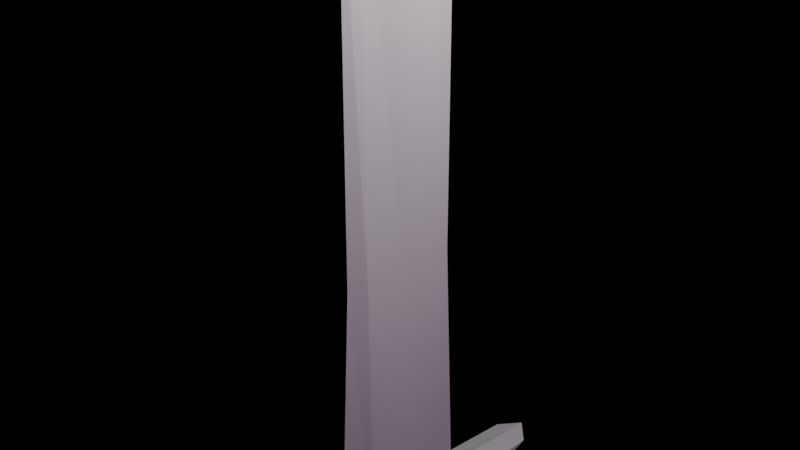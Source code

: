 # Source: Basic_Sword.blend  (saved by Blender 2.91.10; exported with 4.5.12 LTS)
import bpy
from mathutils import Matrix  # noqa: F401  (used for matrix-valued properties, if any)

bpy.ops.wm.read_factory_settings(use_empty=True)
scene = bpy.context.scene
scene.name = 'Scene'

# ---- collections
col_collection = bpy.data.collections.new('Collection'); scene.collection.children.link(col_collection)

# ---- images (referenced by path relative to the original .blend; pixels are not part of the script)
import os
ASSET_DIR = os.environ.get("B2B_ASSET_DIR", "")  # directory of the original .blend (textures are referenced by path, not embedded)
HERE = os.path.dirname(os.path.abspath(__file__))  # packed textures are extracted next to this script under _unpacked/

def load_image(name, relpath, width, height, colorspace="sRGB"):
    """Load a texture the original file referenced (path relative to the .blend, or extracted next to this script)."""
    p = next((c for c in (os.path.join(HERE, relpath), os.path.join(ASSET_DIR, relpath)) if relpath and os.path.exists(c)), "")
    if p:
        img = bpy.data.images.load(p, check_existing=True)
        img.name = name
    else:  # same state as the original file: an image datablock whose file is absent (Cycles renders it pink)
        img = bpy.data.images.new(name, width, height)
        img.source = "FILE"
        img.filepath = "//" + (relpath or name)
    img.colorspace_settings.name = colorspace
    return img
img_basic_sword_jpg = load_image('Basic Sword.jpg', 'Images/Basic Sword.jpg', 1024, 1024, 'sRGB')

# ---- materials (node trees are filled in below, after node groups)
mat_basic_sword = bpy.data.materials.new('Basic Sword')
mat_basic_sword.surface_render_method = 'BLENDED'
mat_basic_sword.blend_method = 'BLEND'
mat_basic_sword.use_transparent_shadow = False

# ---- material node trees
mat_basic_sword.use_nodes = True; mat_basic_sword.node_tree.nodes.clear()
_N = mat_basic_sword.node_tree.nodes; _L = mat_basic_sword.node_tree.links
n0 = _N.new('ShaderNodeOutputMaterial'); n0.name = 'Material Output'; n0.location = (300, 300)
n1 = _N.new('ShaderNodeTexImage'); n1.name = 'Image Texture'; n1.location = (-200, 300)
n1.image = img_basic_sword_jpg
n1.extension = 'CLIP'
n2 = _N.new('ShaderNodeBsdfPrincipled'); n2.name = 'Principled BSDF'; n2.location = (0, 300)
n2.distribution = 'GGX'
n2.subsurface_method = 'BURLEY'
n2.inputs[3].default_value = 1.45
n2.inputs[27].default_value = (0.0, 0.0, 0.0, 1.0)
n2.inputs[28].default_value = 1.0
_L.new(n1.outputs[0], n2.inputs[0])
_L.new(n1.outputs[1], n2.inputs[4])
_L.new(n2.outputs[0], n0.inputs[0])
n0.is_active_output = True

# ---- cameras
cam_camera = bpy.data.cameras.new('Camera')
cam_camera.clip_end = 100.0
cam_camera.ortho_scale = 7.314

# ---- lights
light_light = bpy.data.lights.new('Light', 'POINT')
light_light.transmission_factor = 0.0
light_light.energy = 1000.0
light_light.shadow_soft_size = 0.1
light_light.shadow_maximum_resolution = 0.006
light_light.use_absolute_resolution = True

# ---- meshes
me_cube_004 = bpy.data.meshes.new('Cube.004')
me_cube_004.from_pydata([(-0.1092, -0.492, -1.137), (-0.02478, -0.5, 6.56), (-0.1092, 0.492, -1.137), (-0.02478, 0.5, 6.56), (0.1092, -0.492, -1.137), (0.02478, -0.5, 6.56), (0.1092, 0.492, -1.137), (0.02478, 0.5, 6.56), (-0.1308, 0.0, -1.191), (-0.07683, -0.5021, 2.063), (-0.06908, 0.0, 7.585), (-0.07683, 0.5021, 2.063), (0.0, 0.8631, -1.078), (0.0, 0.6915, 6.709), (0.07683, 0.5021, 2.063), (0.1308, 0.0, -1.191), (0.06908, 0.0, 7.585), (0.07683, -0.5021, 2.063), (0.0, -0.8631, -1.078), (0.0, -0.6915, 6.709), (-0.0792, 0.0, 2.063), (0.0, 0.7091, 2.063), (0.0792, 0.0, 2.063), (0.0, -0.7091, 2.063), (0.0, 0.0, -1.203), (0.0, 0.0, 7.919), (0.01783, 0.0, 6.553), (0.009817, 0.0, 2.181), (-0.03256, 0.2217, 6.11), (-0.05548, 0.2217, 2.402), (-0.05879, -0.2201, 2.401), (-0.04279, -0.2201, 6.105)], [], [(0, 9, 20, 8), (9, 1, 10, 26, 31, 30, 27, 20), (20, 27, 29, 28, 26, 10, 3, 11), (8, 20, 11, 2), (2, 11, 21, 12), (11, 3, 13, 21), (21, 13, 7, 14), (12, 21, 14, 6), (6, 14, 22, 15), (14, 7, 16, 22), (22, 16, 5, 17), (15, 22, 17, 4), (4, 17, 23, 18), (17, 5, 19, 23), (23, 19, 1, 9), (18, 23, 9, 0), (2, 12, 24, 8), (12, 6, 15, 24), (24, 15, 4, 18), (8, 24, 18, 0), (7, 13, 25, 16), (13, 3, 10, 25), (25, 10, 1, 19), (16, 25, 19, 5), (26, 28, 29, 27), (27, 30, 31, 26)])
_uv = me_cube_004.uv_layers.new(name='UVMap')
_uv.uv.foreach_set('vector', [0.375, 0.0, 0.5, 0.0, 0.5, 0.125, 0.375, 0.125, 0.5, 0.0, 0.625, 0.0, 0.625, 0.125, 0.6017, 0.125, 0.6006, 0.07011, 0.5084, 0.07021, 0.5027, 0.125, 0.5, 0.125, 0.5, 0.125, 0.5027, 0.125, 0.5085, 0.1802, 0.6008, 0.1804, 0.6017, 0.125, 0.625, 0.125, 0.625, 0.25, 0.5, 0.25, 0.375, 0.125, 0.5, 0.125, 0.5, 0.25, 0.375, 0.25, 0.375, 0.25, 0.5, 0.25, 0.5, 0.3733, 0.3698, 0.3698, 0.5, 0.25, 0.625, 0.25, 0.6302, 0.3698, 0.5, 0.3733, 0.5, 0.3733, 0.6302, 0.3698, 0.6667, 0.4583, 0.5, 0.4931, 0.3698, 0.3698, 0.5, 0.3733, 0.5, 0.4931, 0.3333, 0.4583, 0.3333, 0.4583, 0.5, 0.4931, 0.5, 0.625, 0.3681, 0.625, 0.5, 0.4931, 0.6667, 0.4583, 0.6319, 0.625, 0.5, 0.625, 0.5, 0.625, 0.6319, 0.625, 0.6667, 0.7917, 0.5, 0.7569, 0.3681, 0.625, 0.5, 0.625, 0.5, 0.7569, 0.3333, 0.7917, 0.3333, 0.7917, 0.5, 0.7569, 0.5, 0.8767, 0.3698, 0.8802, 0.5, 0.7569, 0.6667, 0.7917, 0.6302, 0.8802, 0.5, 0.8767, 0.5, 0.8767, 0.6302, 0.8802, 0.625, 1.0, 0.5, 1.0, 0.3698, 0.8802, 0.5, 0.8767, 0.5, 1.0, 0.375, 1.0, 0.125, 0.5, 0.2448, 0.4948, 0.2483, 0.625, 0.125, 0.625, 0.2448, 0.4948, 0.3333, 0.4583, 0.3681, 0.625, 0.2483, 0.625, 0.2483, 0.625, 0.3681, 0.625, 0.3333, 0.7917, 0.2448, 0.7552, 0.125, 0.625, 0.2483, 0.625, 0.2448, 0.7552, 0.125, 0.75, 0.6667, 0.4583, 0.7552, 0.4948, 0.7517, 0.625, 0.6319, 0.625, 0.7552, 0.4948, 0.875, 0.5, 0.875, 0.625, 0.7517, 0.625, 0.7517, 0.625, 0.875, 0.625, 0.875, 0.75, 0.7552, 0.7552, 0.6319, 0.625, 0.7517, 0.625, 0.7552, 0.7552, 0.6667, 0.7917, 0.6017, 0.125, 0.6008, 0.1804, 0.5085, 0.1802, 0.5027, 0.125, 0.5027, 0.125, 0.5084, 0.07021, 0.6006, 0.07011, 0.6017, 0.125])
me_cube_004.use_remesh_fix_poles = True
me_cube_004.use_remesh_preserve_attributes = False
me_cube_004.use_mirror_x = True
me_cube_004.use_mirror_y = True
me_cube_004.use_mirror_vertex_groups = False
me_cube_004.update()
me_cube_006 = bpy.data.meshes.new('Cube.006')
me_cube_006.from_pydata([(-0.1364, -0.1899, -0.09737), (-0.2291, -0.2338, 0.1222), (-0.1364, 0.1899, -0.09737), (-0.2291, 0.2338, 0.1222), (0.1364, -0.1899, -0.09737), (0.2291, -0.2338, 0.1222), (0.1364, 0.1899, -0.09737), (0.2291, 0.2338, 0.1222)], [], [(0, 1, 3, 2), (2, 3, 7, 6), (6, 7, 5, 4), (4, 5, 1, 0), (2, 6, 4, 0), (7, 3, 1, 5)])
_uv = me_cube_006.uv_layers.new(name='UVMap')
_uv.uv.foreach_set('vector', [0.375, 0.0, 0.625, 0.0, 0.625, 0.25, 0.375, 0.25, 0.375, 0.25, 0.625, 0.25, 0.625, 0.5, 0.375, 0.5, 0.375, 0.5, 0.625, 0.5, 0.625, 0.75, 0.375, 0.75, 0.375, 0.75, 0.625, 0.75, 0.625, 1.0, 0.375, 1.0, 0.125, 0.5, 0.375, 0.5, 0.375, 0.75, 0.125, 0.75, 0.625, 0.5, 0.875, 0.5, 0.875, 0.75, 0.625, 0.75])
me_cube_006.use_remesh_fix_poles = True
me_cube_006.use_remesh_preserve_attributes = False
me_cube_006.use_mirror_x = True
me_cube_006.use_mirror_y = True
me_cube_006.use_mirror_vertex_groups = False
me_cube_006.update()
me_cylinder = bpy.data.meshes.new('Cylinder')
me_cylinder.from_pydata([(0.5556, 0.8315, -1.0), (0.5556, 0.8315, 1.0), (0.9808, 0.1951, -1.0), (0.9808, 0.1951, 1.0), (0.8315, -0.5556, -1.0), (0.8315, -0.5556, 1.0), (0.1951, -0.9808, -1.0), (0.1951, -0.9808, 1.0), (-0.5556, -0.8315, -1.0), (-0.5556, -0.8315, 1.0), (-0.9808, -0.1951, -1.0), (-0.9808, -0.1951, 1.0), (-0.8315, 0.5556, -1.0), (-0.8315, 0.5556, 1.0), (-0.1951, 0.9808, -1.0), (-0.1951, 0.9808, 1.0), (0.5556, 0.8315, 6.245), (-0.1951, 0.9808, 6.245), (0.9808, 0.1951, 6.245), (0.8315, -0.5556, 6.245), (0.1951, -0.9808, 6.245), (-0.5556, -0.8315, 6.245), (-0.9808, -0.1951, 6.245), (-0.8315, 0.5556, 6.245)], [], [(3, 5, 4, 2), (5, 7, 6, 4), (7, 9, 8, 6), (9, 11, 10, 8), (11, 13, 12, 10), (13, 15, 14, 12), (15, 1, 0, 14), (1, 15, 17, 16), (14, 0, 2, 4, 6, 8, 10, 12), (1, 3, 2, 0), (17, 23, 22, 21, 20, 19, 18, 16), (7, 5, 19, 20), (13, 11, 22, 23), (3, 1, 16, 18), (9, 7, 20, 21), (15, 13, 23, 17), (5, 3, 18, 19), (11, 9, 21, 22)])
_uv = me_cylinder.uv_layers.new(name='UVMap')
_uv.uv.foreach_set('vector', [0.7812, 1.0, 0.6562, 1.0, 0.6562, 0.5, 0.7812, 0.5, 0.6562, 1.0, 0.5312, 1.0, 0.5312, 0.5, 0.6562, 0.5, 0.5312, 1.0, 0.4062, 1.0, 0.4062, 0.5, 0.5312, 0.5, 0.4062, 1.0, 0.2812, 1.0, 0.2812, 0.5, 0.4062, 0.5, 0.2812, 1.0, 0.1562, 1.0, 0.1562, 0.5, 0.2812, 0.5, 0.1562, 1.0, 0.03125, 1.0, 0.03125, 0.5, 0.1562, 0.5, 0.03125, 1.0, 0.9062, 1.0, 0.9062, 0.5, 0.03125, 0.5, 0.9062, 1.0, 0.03125, 1.0, 0.03125, 1.0, 0.9062, 1.0, 0.7032, 0.4854, 0.8833, 0.4496, 0.9854, 0.2968, 0.9496, 0.1167, 0.7968, 0.01461, 0.6167, 0.05045, 0.5146, 0.2032, 0.5504, 0.3833, 0.9062, 1.0, 0.7812, 1.0, 0.7812, 0.5, 0.9062, 0.5, 0.2032, 0.4854, 0.05045, 0.3833, 0.01461, 0.2032, 0.1167, 0.05045, 0.2968, 0.01461, 0.4496, 0.1167, 0.4854, 0.2968, 0.3833, 0.4496, 0.5312, 1.0, 0.6562, 1.0, 0.6562, 1.0, 0.5312, 1.0, 0.1562, 1.0, 0.2812, 1.0, 0.2812, 1.0, 0.1562, 1.0, 0.7812, 1.0, 0.9062, 1.0, 0.9062, 1.0, 0.7812, 1.0, 0.4062, 1.0, 0.5312, 1.0, 0.5312, 1.0, 0.4062, 1.0, 0.03125, 1.0, 0.1562, 1.0, 0.1562, 1.0, 0.03125, 1.0, 0.6562, 1.0, 0.7812, 1.0, 0.7812, 1.0, 0.6562, 1.0, 0.2812, 1.0, 0.4062, 1.0, 0.4062, 1.0, 0.2812, 1.0])
me_cylinder.use_remesh_fix_poles = True
me_cylinder.use_remesh_preserve_attributes = False
me_cylinder.use_mirror_vertex_groups = False
me_cylinder.update()
me_cube_001 = bpy.data.meshes.new('Cube.001')
me_cube_001.from_pydata([(-0.4589, -0.6722, -0.8489), (-0.5381, -0.6053, 0.6681), (-0.4589, 0.6722, -0.8489), (-0.5381, 0.6053, 0.6681), (0.4589, -0.6722, -0.8489), (0.5381, -0.6053, 0.6681), (0.4589, 0.6722, -0.8489), (0.5381, 0.6053, 0.6681), (-0.526, 0.4214, -1.096), (-0.5681, 0.0, -1.258), (-0.526, -0.4214, -1.096), (-0.5386, -0.9307, -0.2559), (-0.5554, -1.221, 0.1574), (-0.5696, -1.003, 0.442), (-0.6046, -0.2472, 0.7858), (-0.6318, -1.118e-08, 0.8294), (-0.6046, 0.2472, 0.7858), (-0.5696, 1.003, 0.442), (-0.5554, 1.221, 0.1574), (-0.5386, 0.9307, -0.2559), (0.277, 0.6637, -1.066), (1.49e-08, 0.6208, -1.205), (-0.277, 0.6637, -1.066), (-0.3158, 0.5719, 0.7855), (0.0, 0.4819, 0.8861), (0.3158, 0.5719, 0.7855), (0.5696, 1.003, 0.442), (0.5554, 1.221, 0.1574), (0.5386, 0.9307, -0.2559), (0.526, -0.4214, -1.096), (0.5681, -1.49e-08, -1.258), (0.526, 0.4214, -1.096), (0.6046, 0.2472, 0.7858), (0.6318, -3.725e-09, 0.8294), (0.6046, -0.2472, 0.7858), (0.5696, -1.003, 0.442), (0.5554, -1.221, 0.1574), (0.5386, -0.9307, -0.2559), (-0.277, -0.6637, -1.066), (-1.118e-08, -0.6208, -1.205), (0.277, -0.6637, -1.066), (0.3158, -0.5719, 0.7855), (0.0, -0.4819, 0.8861), (-0.3158, -0.5719, 0.7855), (-0.6939, -0.3913, -0.5735), (-0.8914, -0.3009, 0.08188), (-0.8236, -0.3099, 0.4906), (-0.7019, 1.118e-08, -0.7788), (-0.9486, -7.451e-09, -0.01099), (-0.8918, -3.725e-09, 0.4632), (-0.6939, 0.3913, -0.5735), (-0.8914, 0.3009, 0.08188), (-0.8236, 0.3099, 0.4906), (-0.2765, 1.14, -0.382), (-0.2852, 1.291, 0.06602), (-0.3151, 1.121, 0.4558), (2.98e-08, 1.066, -0.6153), (7.451e-09, 1.259, 0.02313), (0.0, 1.155, 0.4967), (0.2765, 1.14, -0.382), (0.2852, 1.291, 0.06602), (0.3151, 1.121, 0.4558), (0.6939, 0.3913, -0.5735), (0.8914, 0.3009, 0.08188), (0.8236, 0.3099, 0.4906), (0.7019, -3.772e-08, -0.7788), (0.9486, -9.313e-09, -0.01099), (0.8918, 7.451e-09, 0.4632), (0.6939, -0.3913, -0.5735), (0.8914, -0.3009, 0.08188), (0.8236, -0.3099, 0.4906), (0.2765, -1.14, -0.382), (0.2852, -1.291, 0.06602), (0.3151, -1.121, 0.4558), (-2.98e-08, -1.066, -0.6153), (-7.451e-09, -1.259, 0.02313), (0.0, -1.155, 0.4967), (-0.2765, -1.14, -0.382), (-0.2852, -1.291, 0.06602), (-0.3151, -1.121, 0.4558), (-0.3009, 0.3804, -1.285), (-7.451e-09, 0.346, -1.35), (0.3009, 0.3804, -1.285), (-0.3202, -6.519e-09, -1.371), (0.0, 0.0, -1.317), (0.3202, -7.916e-09, -1.371), (-0.3009, -0.3804, -1.285), (1.118e-08, -0.346, -1.35), (0.3009, -0.3804, -1.285), (0.319, 0.1974, 0.983), (1.118e-08, 0.1785, 1.045), (-0.319, 0.1974, 0.983), (0.3337, -1.118e-08, 1.03), (-9.313e-10, -1.863e-08, 1.065), (-0.3337, -3.725e-09, 1.03), (0.319, -0.1974, 0.983), (-2.095e-08, -0.1785, 1.045), (-0.319, -0.1974, 0.983)], [], [(44, 45, 48, 47), (45, 46, 49, 48), (47, 48, 51, 50), (48, 49, 52, 51), (0, 11, 44, 10), (11, 12, 45, 44), (12, 13, 46, 45), (13, 1, 14, 46), (46, 14, 15, 49), (49, 15, 16, 52), (52, 16, 3, 17), (51, 52, 17, 18), (50, 51, 18, 19), (8, 50, 19, 2), (9, 47, 50, 8), (10, 44, 47, 9), (53, 54, 57, 56), (54, 55, 58, 57), (56, 57, 60, 59), (57, 58, 61, 60), (2, 19, 53, 22), (19, 18, 54, 53), (18, 17, 55, 54), (17, 3, 23, 55), (55, 23, 24, 58), (58, 24, 25, 61), (61, 25, 7, 26), (60, 61, 26, 27), (59, 60, 27, 28), (20, 59, 28, 6), (21, 56, 59, 20), (22, 53, 56, 21), (62, 63, 66, 65), (63, 64, 67, 66), (65, 66, 69, 68), (66, 67, 70, 69), (6, 28, 62, 31), (28, 27, 63, 62), (27, 26, 64, 63), (26, 7, 32, 64), (64, 32, 33, 67), (67, 33, 34, 70), (70, 34, 5, 35), (69, 70, 35, 36), (68, 69, 36, 37), (29, 68, 37, 4), (30, 65, 68, 29), (31, 62, 65, 30), (71, 72, 75, 74), (72, 73, 76, 75), (74, 75, 78, 77), (75, 76, 79, 78), (4, 37, 71, 40), (37, 36, 72, 71), (36, 35, 73, 72), (35, 5, 41, 73), (73, 41, 42, 76), (76, 42, 43, 79), (79, 43, 1, 13), (78, 79, 13, 12), (77, 78, 12, 11), (38, 77, 11, 0), (39, 74, 77, 38), (40, 71, 74, 39), (80, 81, 84, 83), (81, 82, 85, 84), (83, 84, 87, 86), (84, 85, 88, 87), (2, 22, 80, 8), (22, 21, 81, 80), (21, 20, 82, 81), (20, 6, 31, 82), (82, 31, 30, 85), (85, 30, 29, 88), (88, 29, 4, 40), (87, 88, 40, 39), (86, 87, 39, 38), (10, 86, 38, 0), (9, 83, 86, 10), (8, 80, 83, 9), (89, 90, 93, 92), (90, 91, 94, 93), (92, 93, 96, 95), (93, 94, 97, 96), (7, 25, 89, 32), (25, 24, 90, 89), (24, 23, 91, 90), (23, 3, 16, 91), (91, 16, 15, 94), (94, 15, 14, 97), (97, 14, 1, 43), (96, 97, 43, 42), (95, 96, 42, 41), (34, 95, 41, 5), (33, 92, 95, 34), (32, 89, 92, 33)])
_uv = me_cube_001.uv_layers.new(name='UVMap')
_uv.uv.foreach_set('vector', [0.4375, 0.0625, 0.5, 0.0625, 0.5, 0.125, 0.4375, 0.125, 0.5, 0.0625, 0.5625, 0.0625, 0.5625, 0.125, 0.5, 0.125, 0.4375, 0.125, 0.5, 0.125, 0.5, 0.1875, 0.4375, 0.1875, 0.5, 0.125, 0.5625, 0.125, 0.5625, 0.1875, 0.5, 0.1875, 0.375, 0.0, 0.4375, 0.0, 0.4375, 0.0625, 0.375, 0.0625, 0.4375, 0.0, 0.5, 0.0, 0.5, 0.0625, 0.4375, 0.0625, 0.5, 0.0, 0.5625, 0.0, 0.5625, 0.0625, 0.5, 0.0625, 0.5625, 0.0, 0.625, 0.0, 0.625, 0.0625, 0.5625, 0.0625, 0.5625, 0.0625, 0.625, 0.0625, 0.625, 0.125, 0.5625, 0.125, 0.5625, 0.125, 0.625, 0.125, 0.625, 0.1875, 0.5625, 0.1875, 0.5625, 0.1875, 0.625, 0.1875, 0.625, 0.25, 0.5625, 0.25, 0.5, 0.1875, 0.5625, 0.1875, 0.5625, 0.25, 0.5, 0.25, 0.4375, 0.1875, 0.5, 0.1875, 0.5, 0.25, 0.4375, 0.25, 0.375, 0.1875, 0.4375, 0.1875, 0.4375, 0.25, 0.375, 0.25, 0.375, 0.125, 0.4375, 0.125, 0.4375, 0.1875, 0.375, 0.1875, 0.375, 0.0625, 0.4375, 0.0625, 0.4375, 0.125, 0.375, 0.125, 0.4372, 0.3121, 0.5, 0.3123, 0.5, 0.3733, 0.4349, 0.3722, 0.5, 0.3123, 0.5628, 0.3121, 0.5651, 0.3722, 0.5, 0.3733, 0.4349, 0.3722, 0.5, 0.3733, 0.5, 0.4325, 0.4296, 0.429, 0.5, 0.3733, 0.5651, 0.3722, 0.5704, 0.429, 0.5, 0.4325, 0.375, 0.25, 0.4375, 0.25, 0.4372, 0.3121, 0.3743, 0.3118, 0.4375, 0.25, 0.5, 0.25, 0.5, 0.3123, 0.4372, 0.3121, 0.5, 0.25, 0.5625, 0.25, 0.5628, 0.3121, 0.5, 0.3123, 0.5625, 0.25, 0.625, 0.25, 0.6257, 0.3118, 0.5628, 0.3121, 0.5628, 0.3121, 0.6257, 0.3118, 0.6302, 0.3698, 0.5651, 0.3722, 0.5651, 0.3722, 0.6302, 0.3698, 0.6426, 0.4199, 0.5704, 0.429, 0.5704, 0.429, 0.6426, 0.4199, 0.6667, 0.4583, 0.5745, 0.4871, 0.5, 0.4325, 0.5704, 0.429, 0.5745, 0.4871, 0.5, 0.4931, 0.4296, 0.429, 0.5, 0.4325, 0.5, 0.4931, 0.4255, 0.4871, 0.3574, 0.4199, 0.4296, 0.429, 0.4255, 0.4871, 0.3333, 0.4583, 0.3698, 0.3698, 0.4349, 0.3722, 0.4296, 0.429, 0.3574, 0.4199, 0.3743, 0.3118, 0.4372, 0.3121, 0.4349, 0.3722, 0.3698, 0.3698, 0.4297, 0.5547, 0.5, 0.5577, 0.5, 0.625, 0.4327, 0.625, 0.5, 0.5577, 0.5703, 0.5547, 0.5673, 0.625, 0.5, 0.625, 0.4327, 0.625, 0.5, 0.625, 0.5, 0.6923, 0.4297, 0.6953, 0.5, 0.625, 0.5673, 0.625, 0.5703, 0.6953, 0.5, 0.6923, 0.3333, 0.4583, 0.4255, 0.4871, 0.4297, 0.5547, 0.3621, 0.5505, 0.4255, 0.4871, 0.5, 0.4931, 0.5, 0.5577, 0.4297, 0.5547, 0.5, 0.4931, 0.5745, 0.4871, 0.5703, 0.5547, 0.5, 0.5577, 0.5745, 0.4871, 0.6667, 0.4583, 0.6379, 0.5505, 0.5703, 0.5547, 0.5703, 0.5547, 0.6379, 0.5505, 0.6319, 0.625, 0.5673, 0.625, 0.5673, 0.625, 0.6319, 0.625, 0.6379, 0.6995, 0.5703, 0.6953, 0.5703, 0.6953, 0.6379, 0.6995, 0.6667, 0.7917, 0.5745, 0.7629, 0.5, 0.6923, 0.5703, 0.6953, 0.5745, 0.7629, 0.5, 0.7569, 0.4297, 0.6953, 0.5, 0.6923, 0.5, 0.7569, 0.4255, 0.7629, 0.3621, 0.6995, 0.4297, 0.6953, 0.4255, 0.7629, 0.3333, 0.7917, 0.3681, 0.625, 0.4327, 0.625, 0.4297, 0.6953, 0.3621, 0.6995, 0.3621, 0.5505, 0.4297, 0.5547, 0.4327, 0.625, 0.3681, 0.625, 0.4296, 0.821, 0.5, 0.8175, 0.5, 0.8767, 0.4349, 0.8778, 0.5, 0.8175, 0.5704, 0.821, 0.5651, 0.8778, 0.5, 0.8767, 0.4349, 0.8778, 0.5, 0.8767, 0.5, 0.9377, 0.4372, 0.9379, 0.5, 0.8767, 0.5651, 0.8778, 0.5628, 0.9379, 0.5, 0.9377, 0.3333, 0.7917, 0.4255, 0.7629, 0.4296, 0.821, 0.3574, 0.8301, 0.4255, 0.7629, 0.5, 0.7569, 0.5, 0.8175, 0.4296, 0.821, 0.5, 0.7569, 0.5745, 0.7629, 0.5704, 0.821, 0.5, 0.8175, 0.5745, 0.7629, 0.6667, 0.7917, 0.6426, 0.8301, 0.5704, 0.821, 0.5704, 0.821, 0.6426, 0.8301, 0.6302, 0.8802, 0.5651, 0.8778, 0.5651, 0.8778, 0.6302, 0.8802, 0.6257, 0.9382, 0.5628, 0.9379, 0.5628, 0.9379, 0.6257, 0.9382, 0.625, 1.0, 0.5625, 1.0, 0.5, 0.9377, 0.5628, 0.9379, 0.5625, 1.0, 0.5, 1.0, 0.4372, 0.9379, 0.5, 0.9377, 0.5, 1.0, 0.4375, 1.0, 0.3743, 0.9382, 0.4372, 0.9379, 0.4375, 1.0, 0.375, 1.0, 0.3698, 0.8802, 0.4349, 0.8778, 0.4372, 0.9379, 0.3743, 0.9382, 0.3574, 0.8301, 0.4296, 0.821, 0.4349, 0.8778, 0.3698, 0.8802, 0.1871, 0.5622, 0.2472, 0.5599, 0.2483, 0.625, 0.1873, 0.625, 0.2472, 0.5599, 0.304, 0.5546, 0.3075, 0.625, 0.2483, 0.625, 0.1873, 0.625, 0.2483, 0.625, 0.2472, 0.6901, 0.1871, 0.6878, 0.2483, 0.625, 0.3075, 0.625, 0.304, 0.6954, 0.2472, 0.6901, 0.125, 0.5, 0.1868, 0.4993, 0.1871, 0.5622, 0.125, 0.5625, 0.1868, 0.4993, 0.2448, 0.4948, 0.2472, 0.5599, 0.1871, 0.5622, 0.2448, 0.4948, 0.2949, 0.4824, 0.304, 0.5546, 0.2472, 0.5599, 0.2949, 0.4824, 0.3333, 0.4583, 0.3621, 0.5505, 0.304, 0.5546, 0.304, 0.5546, 0.3621, 0.5505, 0.3681, 0.625, 0.3075, 0.625, 0.3075, 0.625, 0.3681, 0.625, 0.3621, 0.6995, 0.304, 0.6954, 0.304, 0.6954, 0.3621, 0.6995, 0.3333, 0.7917, 0.2949, 0.7676, 0.2472, 0.6901, 0.304, 0.6954, 0.2949, 0.7676, 0.2448, 0.7552, 0.1871, 0.6878, 0.2472, 0.6901, 0.2448, 0.7552, 0.1868, 0.7507, 0.125, 0.6875, 0.1871, 0.6878, 0.1868, 0.7507, 0.125, 0.75, 0.125, 0.625, 0.1873, 0.625, 0.1871, 0.6878, 0.125, 0.6875, 0.125, 0.5625, 0.1871, 0.5622, 0.1873, 0.625, 0.125, 0.625, 0.696, 0.5546, 0.7528, 0.5599, 0.7517, 0.625, 0.6925, 0.625, 0.7528, 0.5599, 0.8129, 0.5622, 0.8127, 0.625, 0.7517, 0.625, 0.6925, 0.625, 0.7517, 0.625, 0.7528, 0.6901, 0.696, 0.6954, 0.7517, 0.625, 0.8127, 0.625, 0.8129, 0.6878, 0.7528, 0.6901, 0.6667, 0.4583, 0.7051, 0.4824, 0.696, 0.5546, 0.6379, 0.5505, 0.7051, 0.4824, 0.7552, 0.4948, 0.7528, 0.5599, 0.696, 0.5546, 0.7552, 0.4948, 0.8132, 0.4993, 0.8129, 0.5622, 0.7528, 0.5599, 0.8132, 0.4993, 0.875, 0.5, 0.875, 0.5625, 0.8129, 0.5622, 0.8129, 0.5622, 0.875, 0.5625, 0.875, 0.625, 0.8127, 0.625, 0.8127, 0.625, 0.875, 0.625, 0.875, 0.6875, 0.8129, 0.6878, 0.8129, 0.6878, 0.875, 0.6875, 0.875, 0.75, 0.8132, 0.7507, 0.7528, 0.6901, 0.8129, 0.6878, 0.8132, 0.7507, 0.7552, 0.7552, 0.696, 0.6954, 0.7528, 0.6901, 0.7552, 0.7552, 0.7051, 0.7676, 0.6379, 0.6995, 0.696, 0.6954, 0.7051, 0.7676, 0.6667, 0.7917, 0.6319, 0.625, 0.6925, 0.625, 0.696, 0.6954, 0.6379, 0.6995, 0.6379, 0.5505, 0.696, 0.5546, 0.6925, 0.625, 0.6319, 0.625])
me_cube_001.use_remesh_fix_poles = True
me_cube_001.use_remesh_preserve_attributes = False
me_cube_001.use_mirror_vertex_groups = False
me_cube_001.update()
me_basic_sword = bpy.data.meshes.new('Basic Sword')
me_basic_sword.from_pydata([(-0.8889, -0.5, 0.0), (0.8889, -0.5, 0.0), (-0.8889, 0.5, 0.0), (0.8889, 0.5, 0.0)], [], [(0, 1, 3, 2)])
_uv = me_basic_sword.uv_layers.new(name='UVMap')
_uv.uv.foreach_set('vector', [0.0, 0.0, 1.0, 0.0, 1.0, 1.0, 0.0, 1.0])
me_basic_sword.materials.append(mat_basic_sword)
me_basic_sword.use_remesh_fix_poles = True
me_basic_sword.use_remesh_preserve_attributes = False
me_basic_sword.use_mirror_vertex_groups = False
me_basic_sword.update()
me_cube_002 = bpy.data.meshes.new('Cube.002')
me_cube_002.from_pydata([(-0.4695, -2.802, -0.4198), (-0.5735, -4.923, 0.5452), (-0.4695, 2.802, -0.4198), (-0.5735, 4.923, 0.5452), (0.4695, -2.802, -0.4198), (0.5735, -4.923, 0.5452), (0.4695, 2.802, -0.4198), (0.5735, 4.923, 0.5452), (-0.551, 2.794e-07, -0.5255), (-0.6358, -3.312, 0.06271), (-0.7205, 1.166e-06, 0.6509), (-0.6358, 3.312, 0.06271), (-2.235e-07, 3.451, -0.5255), (0.0, 5.465, 0.6509), (0.6358, 3.312, 0.06271), (0.551, 7.674e-07, -0.5255), (0.7205, 3.166e-06, 0.6509), (0.6358, -3.312, 0.06271), (-5.588e-09, -3.451, -0.5255), (0.0, -5.465, 0.6509), (-0.8756, 4.731e-07, 0.06271), (-3.623e-07, 4.562, 0.06271), (0.8756, 2.25e-06, 0.06271), (1.034e-07, -4.562, 0.06271), (-1.09e-07, 2.123e-07, -0.7474), (-1.499e-07, 2.567e-06, 0.8728)], [], [(0, 9, 20, 8), (9, 1, 10, 20), (20, 10, 3, 11), (8, 20, 11, 2), (2, 11, 21, 12), (11, 3, 13, 21), (21, 13, 7, 14), (12, 21, 14, 6), (6, 14, 22, 15), (14, 7, 16, 22), (22, 16, 5, 17), (15, 22, 17, 4), (4, 17, 23, 18), (17, 5, 19, 23), (23, 19, 1, 9), (18, 23, 9, 0), (2, 12, 24, 8), (12, 6, 15, 24), (24, 15, 4, 18), (8, 24, 18, 0), (7, 13, 25, 16), (13, 3, 10, 25), (25, 10, 1, 19), (16, 25, 19, 5)])
_uv = me_cube_002.uv_layers.new(name='UVMap')
_uv.uv.foreach_set('vector', [0.375, 0.0, 0.5, 0.0, 0.5, 0.125, 0.375, 0.125, 0.5, 0.0, 0.625, 0.0, 0.625, 0.125, 0.5, 0.125, 0.5, 0.125, 0.625, 0.125, 0.625, 0.25, 0.5, 0.25, 0.375, 0.125, 0.5, 0.125, 0.5, 0.25, 0.375, 0.25, 0.375, 0.25, 0.5, 0.25, 0.5, 0.3733, 0.3698, 0.3698, 0.5, 0.25, 0.625, 0.25, 0.6302, 0.3698, 0.5, 0.3733, 0.5, 0.3733, 0.6302, 0.3698, 0.6667, 0.4583, 0.5, 0.4931, 0.3698, 0.3698, 0.5, 0.3733, 0.5, 0.4931, 0.3333, 0.4583, 0.3333, 0.4583, 0.5, 0.4931, 0.5, 0.625, 0.3681, 0.625, 0.5, 0.4931, 0.6667, 0.4583, 0.6319, 0.625, 0.5, 0.625, 0.5, 0.625, 0.6319, 0.625, 0.6667, 0.7917, 0.5, 0.7569, 0.3681, 0.625, 0.5, 0.625, 0.5, 0.7569, 0.3333, 0.7917, 0.3333, 0.7917, 0.5, 0.7569, 0.5, 0.8767, 0.3698, 0.8802, 0.5, 0.7569, 0.6667, 0.7917, 0.6302, 0.8802, 0.5, 0.8767, 0.5, 0.8767, 0.6302, 0.8802, 0.625, 1.0, 0.5, 1.0, 0.3698, 0.8802, 0.5, 0.8767, 0.5, 1.0, 0.375, 1.0, 0.125, 0.5, 0.2448, 0.4948, 0.2483, 0.625, 0.125, 0.625, 0.2448, 0.4948, 0.3333, 0.4583, 0.3681, 0.625, 0.2483, 0.625, 0.2483, 0.625, 0.3681, 0.625, 0.3333, 0.7917, 0.2448, 0.7552, 0.125, 0.625, 0.2483, 0.625, 0.2448, 0.7552, 0.125, 0.75, 0.6667, 0.4583, 0.7552, 0.4948, 0.7517, 0.625, 0.6319, 0.625, 0.7552, 0.4948, 0.875, 0.5, 0.875, 0.625, 0.7517, 0.625, 0.7517, 0.625, 0.875, 0.625, 0.875, 0.75, 0.7552, 0.7552, 0.6319, 0.625, 0.7517, 0.625, 0.7552, 0.7552, 0.6667, 0.7917])
me_cube_002.use_remesh_fix_poles = True
me_cube_002.use_remesh_preserve_attributes = False
me_cube_002.use_mirror_x = True
me_cube_002.use_mirror_y = True
me_cube_002.use_mirror_vertex_groups = False
me_cube_002.update()

# ---- objects
ob_cube_002 = bpy.data.objects.new('Cube.002', me_cube_004)
ob_cube_003 = bpy.data.objects.new('Cube.003', me_cube_006)
ob_light = bpy.data.objects.new('Light', light_light)
ob_camera = bpy.data.objects.new('Camera', cam_camera)
ob_cylinder = bpy.data.objects.new('Cylinder', me_cylinder)
ob_cube = bpy.data.objects.new('Cube', me_cube_001)
ob_basic_sword = bpy.data.objects.new('Basic Sword', me_basic_sword)
ob_cube_001 = bpy.data.objects.new('Cube.001', me_cube_002)

# ---- transforms, parenting, visibility, modifiers, constraints
ob_cube_002.location = (0.0, 0.0, -2.66)
ob_cube_002.lineart.crease_threshold = 0.0
ob_cube_002.use_mesh_mirror_x = True
ob_cube_002.use_mesh_mirror_y = True
ob_cube_003.location = (0.0, 0.0, -4.166)
ob_cube_003.lineart.crease_threshold = 0.0
ob_cube_003.use_mesh_mirror_x = True
ob_cube_003.use_mesh_mirror_y = True
ob_light.location = (4.076, 1.005, 5.904)
ob_light.rotation_euler = (0.6503, 0.05522, 1.866)
ob_light.lock_rotations_4d = False
ob_light.empty_display_type = 'ARROWS'
ob_light.color = (0.0, 0.0, 0.0, 0.0)
ob_light.lineart.crease_threshold = 0.0
ob_camera.location = (7.359, -6.926, 4.958)
ob_camera.rotation_euler = (1.109, 0.0, 0.8149)
ob_camera.lock_rotations_4d = False
ob_camera.empty_display_type = 'ARROWS'
ob_camera.color = (0.0, 0.0, 0.0, 0.0)
ob_camera.display_type = 'WIRE'
ob_camera.lineart.crease_threshold = 0.0
ob_cylinder.location = (0.0, 0.0, -5.501)
ob_cylinder.rotation_euler = (0.0, 0.0, 0.1745)
ob_cylinder.scale = (0.2456, 0.2456, 0.2456)
ob_cylinder.lineart.crease_threshold = 0.0
ob_cube.location = (9.56e-17, 0.0, -5.798)
ob_cube.scale = (0.3362, 0.3362, 0.3362)
ob_cube.lineart.crease_threshold = 0.0
ob_basic_sword.location = (9.15, 0.08, 0.0)
ob_basic_sword.rotation_euler = (1.571, 4.712, 1.571)
ob_basic_sword.scale = (7.119, 7.119, 7.119)
ob_basic_sword.lineart.crease_threshold = 0.0
ob_cube_001.location = (0.0, 0.0, -3.875)
ob_cube_001.scale = (0.3919, 0.3919, 0.3919)
ob_cube_001.lineart.crease_threshold = 0.0
ob_cube_001.use_mesh_mirror_x = True
ob_cube_001.use_mesh_mirror_y = True

# ---- collection membership
scene.collection.objects.link(ob_cube_002)
scene.collection.objects.link(ob_cube_003)
col_collection.objects.link(ob_light)
col_collection.objects.link(ob_camera)
col_collection.objects.link(ob_cylinder)
col_collection.objects.link(ob_cube)
col_collection.objects.link(ob_basic_sword)
col_collection.objects.link(ob_cube_001)

# ---- scene / render settings (as saved in the file)
scene.camera = ob_camera
scene.frame_start = 1; scene.frame_end = 250; scene.frame_set(3)
scene.render.engine = 'BLENDER_EEVEE_NEXT'
scene.cycles.use_denoising = False
scene.cycles.samples = 128
scene.cycles.sampling_pattern = 'TABULATED_SOBOL'
scene.cycles.use_adaptive_sampling = False
scene.cycles.use_light_tree = False
scene.view_settings.view_transform = 'Filmic'
bpy.context.view_layer.update()
